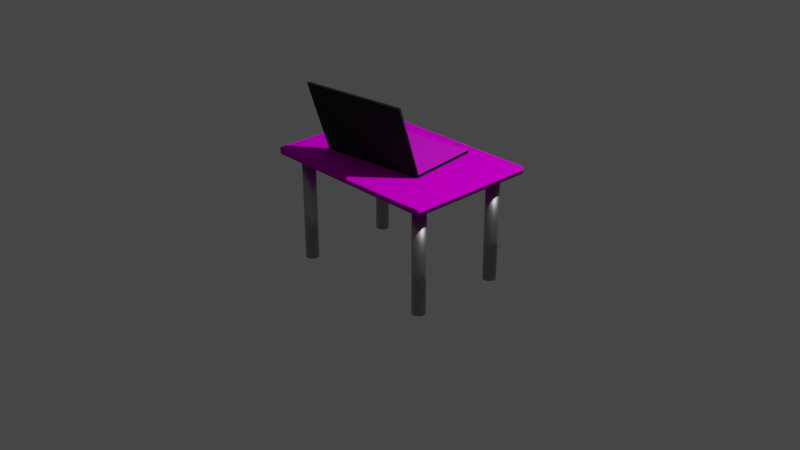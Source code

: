 # Source: Desk.blend  (saved by Blender 2.93.21; exported with 4.5.12 LTS)
import bpy
from mathutils import Matrix  # noqa: F401  (used for matrix-valued properties, if any)

bpy.ops.wm.read_factory_settings(use_empty=True)
scene = bpy.context.scene
scene.name = 'Scene'

# ---- collections
col_collection = bpy.data.collections.new('Collection'); scene.collection.children.link(col_collection)

# ---- images (referenced by path relative to the original .blend; pixels are not part of the script)
import os
ASSET_DIR = os.environ.get("B2B_ASSET_DIR", "")  # directory of the original .blend (textures are referenced by path, not embedded)
HERE = os.path.dirname(os.path.abspath(__file__))  # packed textures are extracted next to this script under _unpacked/

def load_image(name, relpath, width, height, colorspace="sRGB"):
    """Load a texture the original file referenced (path relative to the .blend, or extracted next to this script)."""
    p = next((c for c in (os.path.join(HERE, relpath), os.path.join(ASSET_DIR, relpath)) if relpath and os.path.exists(c)), "")
    if p:
        img = bpy.data.images.load(p, check_existing=True)
        img.name = name
    else:  # same state as the original file: an image datablock whose file is absent (Cycles renders it pink)
        img = bpy.data.images.new(name, width, height)
        img.source = "FILE"
        img.filepath = "//" + (relpath or name)
    img.colorspace_settings.name = colorspace
    return img
img_wood_jpg = load_image('wood.jpg', 'wood.jpg', 1024, 1024, 'sRGB')
img_laptop_jpg = load_image('Laptop.jpg', 'Laptop.jpg', 1024, 1024, 'sRGB')

# ---- materials (node trees are filled in below, after node groups)
mat_wooddesk = bpy.data.materials.new('WoodDesk')
mat_wooddesk.alpha_threshold = 0.0
mat_wooddesk.use_transparent_shadow = False
mat_wooddesk.line_color = (0.0, 0.0, 0.0, 1.0)
mat_metallegs = bpy.data.materials.new('MetalLegs')
mat_metallegs.use_transparent_shadow = False
mat_keyboard = bpy.data.materials.new('Keyboard')
mat_keyboard.alpha_threshold = 0.0
mat_keyboard.use_transparent_shadow = False
mat_keyboard.line_color = (0.0, 0.0, 0.0, 1.0)
mat_computerplastic = bpy.data.materials.new('ComputerPlastic')
mat_computerplastic.use_transparent_shadow = False
mat_screen = bpy.data.materials.new('Screen')
mat_screen.use_transparent_shadow = False

# ---- material node trees
mat_wooddesk.use_nodes = True; mat_wooddesk.node_tree.nodes.clear()
_N = mat_wooddesk.node_tree.nodes; _L = mat_wooddesk.node_tree.links
n0 = _N.new('ShaderNodeOutputMaterial'); n0.name = 'Material Output'; n0.location = (300, 300)
n1 = _N.new('ShaderNodeBsdfPrincipled'); n1.name = 'Principled BSDF'; n1.location = (10, 300)
n1.distribution = 'GGX'
n1.subsurface_method = 'BURLEY'
n1.inputs[2].default_value = 1.0
n1.inputs[3].default_value = 1.45
n1.inputs[13].default_value = 0.0
n1.inputs[27].default_value = (0.0, 0.0, 0.0, 1.0)
n1.inputs[28].default_value = 1.0
n2 = _N.new('ShaderNodeTexImage'); n2.name = 'Image Texture'; n2.location = (-338, 223)
n2.image = img_wood_jpg
n2.projection = 'BOX'
n2.projection_blend = 0.2754
_L.new(n1.outputs[0], n0.inputs[0])
_L.new(n2.outputs[0], n1.inputs[0])
n0.is_active_output = True
mat_metallegs.use_nodes = True; mat_metallegs.node_tree.nodes.clear()
_N = mat_metallegs.node_tree.nodes; _L = mat_metallegs.node_tree.links
n0 = _N.new('ShaderNodeBsdfPrincipled'); n0.name = 'Principled BSDF'; n0.location = (10, 300)
n0.distribution = 'GGX'
n0.subsurface_method = 'BURLEY'
n0.inputs[0].default_value = (0.4958, 0.4958, 0.4958, 1.0)
n0.inputs[1].default_value = 1.0
n0.inputs[2].default_value = 0.4987
n0.inputs[3].default_value = 1.45
n0.inputs[13].default_value = 0.0
n0.inputs[27].default_value = (0.0, 0.0, 0.0, 1.0)
n0.inputs[28].default_value = 1.0
n1 = _N.new('ShaderNodeOutputMaterial'); n1.name = 'Material Output'; n1.location = (300, 300)
_L.new(n0.outputs[0], n1.inputs[0])
n1.is_active_output = True
mat_keyboard.use_nodes = True; mat_keyboard.node_tree.nodes.clear()
_N = mat_keyboard.node_tree.nodes; _L = mat_keyboard.node_tree.links
n0 = _N.new('ShaderNodeOutputMaterial'); n0.name = 'Material Output'; n0.location = (300, 300)
n1 = _N.new('ShaderNodeBsdfPrincipled'); n1.name = 'Principled BSDF'; n1.location = (10, 300)
n1.distribution = 'GGX'
n1.subsurface_method = 'BURLEY'
n1.inputs[2].default_value = 0.4
n1.inputs[3].default_value = 1.45
n1.inputs[27].default_value = (0.0, 0.0, 0.0, 1.0)
n1.inputs[28].default_value = 1.0
n2 = _N.new('ShaderNodeTexImage'); n2.name = 'Image Texture'; n2.location = (-280, 275)
n2.image = img_laptop_jpg
_L.new(n1.outputs[0], n0.inputs[0])
_L.new(n2.outputs[0], n1.inputs[0])
n0.is_active_output = True
mat_computerplastic.use_nodes = True; mat_computerplastic.node_tree.nodes.clear()
_N = mat_computerplastic.node_tree.nodes; _L = mat_computerplastic.node_tree.links
n0 = _N.new('ShaderNodeBsdfPrincipled'); n0.name = 'Principled BSDF'; n0.location = (10, 300)
n0.distribution = 'GGX'
n0.subsurface_method = 'BURLEY'
n0.inputs[0].default_value = (0.007926, 0.007926, 0.007926, 1.0)
n0.inputs[2].default_value = 1.0
n0.inputs[3].default_value = 1.45
n0.inputs[27].default_value = (0.0, 0.0, 0.0, 1.0)
n0.inputs[28].default_value = 1.0
n1 = _N.new('ShaderNodeOutputMaterial'); n1.name = 'Material Output'; n1.location = (300, 300)
_L.new(n0.outputs[0], n1.inputs[0])
n1.is_active_output = True
mat_screen.use_nodes = True; mat_screen.node_tree.nodes.clear()
_N = mat_screen.node_tree.nodes; _L = mat_screen.node_tree.links
n0 = _N.new('ShaderNodeBsdfPrincipled'); n0.name = 'Principled BSDF'; n0.location = (10, 300)
n0.distribution = 'GGX'
n0.subsurface_method = 'BURLEY'
n0.inputs[0].default_value = (0.0, 0.0, 0.0, 1.0)
n0.inputs[2].default_value = 0.2066
n0.inputs[3].default_value = 1.45
n0.inputs[13].default_value = 0.0
n0.inputs[27].default_value = (0.0, 0.0, 0.0, 1.0)
n0.inputs[28].default_value = 1.0
n1 = _N.new('ShaderNodeOutputMaterial'); n1.name = 'Material Output'; n1.location = (300, 300)
_L.new(n0.outputs[0], n1.inputs[0])
n1.is_active_output = True

# ---- world
world_world = bpy.data.worlds.new('World'); scene.world = world_world
world_world.use_nodes = True; world_world.node_tree.nodes.clear()
_N = world_world.node_tree.nodes; _L = world_world.node_tree.links
n0 = _N.new('ShaderNodeOutputWorld'); n0.name = 'World Output'; n0.location = (300, 300)
n1 = _N.new('ShaderNodeBackground'); n1.name = 'Background'; n1.location = (10, 300)
n1.inputs[0].default_value = (0.05088, 0.05088, 0.05088, 1.0)
_L.new(n1.outputs[0], n0.inputs[0])
n0.is_active_output = True
world_world.color = (0.05088, 0.05088, 0.05088)
world_world.use_sun_shadow = False
world_world.sun_shadow_jitter_overblur = 0.0

# ---- cameras
cam_camera = bpy.data.cameras.new('Camera')
cam_camera.clip_end = 100.0
cam_camera.ortho_scale = 7.314

# ---- lights
light_light = bpy.data.lights.new('Light', 'POINT')
light_light.transmission_factor = 0.0
light_light.energy = 1000.0
light_light.shadow_soft_size = 0.1
light_light.shadow_maximum_resolution = 0.006
light_light.use_absolute_resolution = True

# ---- meshes
me_cube = bpy.data.meshes.new('Cube')
me_cube.from_pydata([(1.0, 1.0, 1.0), (1.0, 1.0, -1.0), (1.0, -1.0, 1.0), (1.0, -1.0, -1.0), (-1.0, 1.0, 1.0), (-1.0, 1.0, -1.0), (-1.0, -1.0, 1.0), (-1.0, -1.0, -1.0), (0.8, 0.8143, -33.23), (0.8, 0.8143, 0.1028), (0.8137, 0.8124, -33.23), (0.8137, 0.8124, 0.1028), (0.8268, 0.8067, -33.23), (0.8268, 0.8067, 0.1028), (0.8389, 0.7974, -33.23), (0.8389, 0.7974, 0.1028), (0.8495, 0.785, -33.23), (0.8495, 0.785, 0.1028), (0.8582, 0.7698, -33.23), (0.8582, 0.7698, 0.1028), (0.8647, 0.7526, -33.23), (0.8647, 0.7526, 0.1028), (0.8687, 0.7338, -33.23), (0.8687, 0.7338, 0.1028), (0.87, 0.7143, -33.23), (0.87, 0.7143, 0.1028), (0.8687, 0.6948, -33.23), (0.8687, 0.6948, 0.1028), (0.8647, 0.676, -33.23), (0.8647, 0.676, 0.1028), (0.8582, 0.6587, -33.23), (0.8582, 0.6587, 0.1028), (0.8495, 0.6436, -33.23), (0.8495, 0.6436, 0.1028), (0.8389, 0.6311, -33.23), (0.8389, 0.6311, 0.1028), (0.8268, 0.6219, -33.23), (0.8268, 0.6219, 0.1028), (0.8137, 0.6162, -33.23), (0.8137, 0.6162, 0.1028), (0.8, 0.6143, -33.23), (0.8, 0.6143, 0.1028), (0.7863, 0.6162, -33.23), (0.7863, 0.6162, 0.1028), (0.7732, 0.6219, -33.23), (0.7732, 0.6219, 0.1028), (0.7611, 0.6311, -33.23), (0.7611, 0.6311, 0.1028), (0.7505, 0.6436, -33.23), (0.7505, 0.6436, 0.1028), (0.7418, 0.6587, -33.23), (0.7418, 0.6587, 0.1028), (0.7353, 0.676, -33.23), (0.7353, 0.676, 0.1028), (0.7313, 0.6948, -33.23), (0.7313, 0.6948, 0.1028), (0.73, 0.7143, -33.23), (0.73, 0.7143, 0.1028), (0.7313, 0.7338, -33.23), (0.7313, 0.7338, 0.1028), (0.7353, 0.7526, -33.23), (0.7353, 0.7526, 0.1028), (0.7418, 0.7698, -33.23), (0.7418, 0.7698, 0.1028), (0.7505, 0.785, -33.23), (0.7505, 0.785, 0.1028), (0.7611, 0.7974, -33.23), (0.7611, 0.7974, 0.1028), (0.7732, 0.8067, -33.23), (0.7732, 0.8067, 0.1028), (0.7863, 0.8124, -33.23), (0.7863, 0.8124, 0.1028), (0.8, -0.6143, -33.23), (0.8, -0.6143, 0.1028), (0.8137, -0.6162, -33.23), (0.8137, -0.6162, 0.1028), (0.8268, -0.6219, -33.23), (0.8268, -0.6219, 0.1028), (0.8389, -0.6311, -33.23), (0.8389, -0.6311, 0.1028), (0.8495, -0.6436, -33.23), (0.8495, -0.6436, 0.1028), (0.8582, -0.6587, -33.23), (0.8582, -0.6587, 0.1028), (0.8647, -0.676, -33.23), (0.8647, -0.676, 0.1028), (0.8687, -0.6948, -33.23), (0.8687, -0.6948, 0.1028), (0.87, -0.7143, -33.23), (0.87, -0.7143, 0.1028), (0.8687, -0.7338, -33.23), (0.8687, -0.7338, 0.1028), (0.8647, -0.7526, -33.23), (0.8647, -0.7526, 0.1028), (0.8582, -0.7698, -33.23), (0.8582, -0.7698, 0.1028), (0.8495, -0.785, -33.23), (0.8495, -0.785, 0.1028), (0.8389, -0.7974, -33.23), (0.8389, -0.7974, 0.1028), (0.8268, -0.8067, -33.23), (0.8268, -0.8067, 0.1028), (0.8137, -0.8124, -33.23), (0.8137, -0.8124, 0.1028), (0.8, -0.8143, -33.23), (0.8, -0.8143, 0.1028), (0.7863, -0.8124, -33.23), (0.7863, -0.8124, 0.1028), (0.7732, -0.8067, -33.23), (0.7732, -0.8067, 0.1028), (0.7611, -0.7974, -33.23), (0.7611, -0.7974, 0.1028), (0.7505, -0.785, -33.23), (0.7505, -0.785, 0.1028), (0.7418, -0.7698, -33.23), (0.7418, -0.7698, 0.1028), (0.7353, -0.7526, -33.23), (0.7353, -0.7526, 0.1028), (0.7313, -0.7338, -33.23), (0.7313, -0.7338, 0.1028), (0.73, -0.7143, -33.23), (0.73, -0.7143, 0.1028), (0.7313, -0.6948, -33.23), (0.7313, -0.6948, 0.1028), (0.7353, -0.676, -33.23), (0.7353, -0.676, 0.1028), (0.7418, -0.6587, -33.23), (0.7418, -0.6587, 0.1028), (0.7505, -0.6436, -33.23), (0.7505, -0.6436, 0.1028), (0.7611, -0.6311, -33.23), (0.7611, -0.6311, 0.1028), (0.7732, -0.6219, -33.23), (0.7732, -0.6219, 0.1028), (0.7863, -0.6162, -33.23), (0.7863, -0.6162, 0.1028), (-0.8, 0.8143, -33.23), (-0.8, 0.8143, 0.1028), (-0.7863, 0.8124, -33.23), (-0.7863, 0.8124, 0.1028), (-0.7732, 0.8067, -33.23), (-0.7732, 0.8067, 0.1028), (-0.7611, 0.7974, -33.23), (-0.7611, 0.7974, 0.1028), (-0.7505, 0.785, -33.23), (-0.7505, 0.785, 0.1028), (-0.7418, 0.7698, -33.23), (-0.7418, 0.7698, 0.1028), (-0.7353, 0.7526, -33.23), (-0.7353, 0.7526, 0.1028), (-0.7313, 0.7338, -33.23), (-0.7313, 0.7338, 0.1028), (-0.73, 0.7143, -33.23), (-0.73, 0.7143, 0.1028), (-0.7313, 0.6948, -33.23), (-0.7313, 0.6948, 0.1028), (-0.7353, 0.676, -33.23), (-0.7353, 0.676, 0.1028), (-0.7418, 0.6587, -33.23), (-0.7418, 0.6587, 0.1028), (-0.7505, 0.6436, -33.23), (-0.7505, 0.6436, 0.1028), (-0.7611, 0.6311, -33.23), (-0.7611, 0.6311, 0.1028), (-0.7732, 0.6219, -33.23), (-0.7732, 0.6219, 0.1028), (-0.7863, 0.6162, -33.23), (-0.7863, 0.6162, 0.1028), (-0.8, 0.6143, -33.23), (-0.8, 0.6143, 0.1028), (-0.8137, 0.6162, -33.23), (-0.8137, 0.6162, 0.1028), (-0.8268, 0.6219, -33.23), (-0.8268, 0.6219, 0.1028), (-0.8389, 0.6311, -33.23), (-0.8389, 0.6311, 0.1028), (-0.8495, 0.6436, -33.23), (-0.8495, 0.6436, 0.1028), (-0.8582, 0.6587, -33.23), (-0.8582, 0.6587, 0.1028), (-0.8647, 0.676, -33.23), (-0.8647, 0.676, 0.1028), (-0.8687, 0.6948, -33.23), (-0.8687, 0.6948, 0.1028), (-0.87, 0.7143, -33.23), (-0.87, 0.7143, 0.1028), (-0.8687, 0.7338, -33.23), (-0.8687, 0.7338, 0.1028), (-0.8647, 0.7526, -33.23), (-0.8647, 0.7526, 0.1028), (-0.8582, 0.7698, -33.23), (-0.8582, 0.7698, 0.1028), (-0.8495, 0.785, -33.23), (-0.8495, 0.785, 0.1028), (-0.8389, 0.7974, -33.23), (-0.8389, 0.7974, 0.1028), (-0.8268, 0.8067, -33.23), (-0.8268, 0.8067, 0.1028), (-0.8137, 0.8124, -33.23), (-0.8137, 0.8124, 0.1028), (-0.8, -0.6143, -33.23), (-0.8, -0.6143, 0.1028), (-0.7863, -0.6162, -33.23), (-0.7863, -0.6162, 0.1028), (-0.7732, -0.6219, -33.23), (-0.7732, -0.6219, 0.1028), (-0.7611, -0.6311, -33.23), (-0.7611, -0.6311, 0.1028), (-0.7505, -0.6436, -33.23), (-0.7505, -0.6436, 0.1028), (-0.7418, -0.6587, -33.23), (-0.7418, -0.6587, 0.1028), (-0.7353, -0.676, -33.23), (-0.7353, -0.676, 0.1028), (-0.7313, -0.6948, -33.23), (-0.7313, -0.6948, 0.1028), (-0.73, -0.7143, -33.23), (-0.73, -0.7143, 0.1028), (-0.7313, -0.7338, -33.23), (-0.7313, -0.7338, 0.1028), (-0.7353, -0.7526, -33.23), (-0.7353, -0.7526, 0.1028), (-0.7418, -0.7698, -33.23), (-0.7418, -0.7698, 0.1028), (-0.7505, -0.785, -33.23), (-0.7505, -0.785, 0.1028), (-0.7611, -0.7974, -33.23), (-0.7611, -0.7974, 0.1028), (-0.7732, -0.8067, -33.23), (-0.7732, -0.8067, 0.1028), (-0.7863, -0.8124, -33.23), (-0.7863, -0.8124, 0.1028), (-0.8, -0.8143, -33.23), (-0.8, -0.8143, 0.1028), (-0.8137, -0.8124, -33.23), (-0.8137, -0.8124, 0.1028), (-0.8268, -0.8067, -33.23), (-0.8268, -0.8067, 0.1028), (-0.8389, -0.7974, -33.23), (-0.8389, -0.7974, 0.1028), (-0.8495, -0.785, -33.23), (-0.8495, -0.785, 0.1028), (-0.8582, -0.7698, -33.23), (-0.8582, -0.7698, 0.1028), (-0.8647, -0.7526, -33.23), (-0.8647, -0.7526, 0.1028), (-0.8687, -0.7338, -33.23), (-0.8687, -0.7338, 0.1028), (-0.87, -0.7143, -33.23), (-0.87, -0.7143, 0.1028), (-0.8687, -0.6948, -33.23), (-0.8687, -0.6948, 0.1028), (-0.8647, -0.676, -33.23), (-0.8647, -0.676, 0.1028), (-0.8582, -0.6587, -33.23), (-0.8582, -0.6587, 0.1028), (-0.8495, -0.6436, -33.23), (-0.8495, -0.6436, 0.1028), (-0.8389, -0.6311, -33.23), (-0.8389, -0.6311, 0.1028), (-0.8268, -0.6219, -33.23), (-0.8268, -0.6219, 0.1028), (-0.8137, -0.6162, -33.23), (-0.8137, -0.6162, 0.1028), (-0.8, 0.8143, -16.56), (-0.7863, 0.8124, -16.56), (-0.7732, 0.8067, -16.56), (-0.7611, 0.7974, -16.56), (-0.7505, 0.785, -16.56), (-0.7418, 0.7698, -16.56), (-0.7353, 0.7526, -16.56), (-0.7313, 0.7338, -16.56), (-0.73, 0.7143, -16.56), (-0.7313, 0.6948, -16.56), (-0.7353, 0.676, -16.56), (-0.7418, 0.6587, -16.56), (-0.7505, 0.6436, -16.56), (-0.7611, 0.6311, -16.56), (-0.7732, 0.6219, -16.56), (-0.7863, 0.6162, -16.56), (-0.8, 0.6143, -16.56), (-0.8137, 0.6162, -16.56), (-0.8268, 0.6219, -16.56), (-0.8389, 0.6311, -16.56), (-0.8495, 0.6436, -16.56), (-0.8582, 0.6587, -16.56), (-0.8647, 0.676, -16.56), (-0.8687, 0.6948, -16.56), (-0.87, 0.7143, -16.56), (-0.8687, 0.7338, -16.56), (-0.8647, 0.7526, -16.56), (-0.8582, 0.7698, -16.56), (-0.8495, 0.785, -16.56), (-0.8389, 0.7974, -16.56), (-0.8268, 0.8067, -16.56), (-0.8137, 0.8124, -16.56), (0.8, 0.8143, -16.56), (0.8137, 0.8124, -16.56), (0.8268, 0.8067, -16.56), (0.8389, 0.7974, -16.56), (0.8495, 0.785, -16.56), (0.8582, 0.7698, -16.56), (0.8647, 0.7526, -16.56), (0.8687, 0.7338, -16.56), (0.87, 0.7143, -16.56), (0.8687, 0.6948, -16.56), (0.8647, 0.676, -16.56), (0.8582, 0.6587, -16.56), (0.8495, 0.6436, -16.56), (0.8389, 0.6311, -16.56), (0.8268, 0.6219, -16.56), (0.8137, 0.6162, -16.56), (0.8, 0.6143, -16.56), (0.7863, 0.6162, -16.56), (0.7732, 0.6219, -16.56), (0.7611, 0.6311, -16.56), (0.7505, 0.6436, -16.56), (0.7418, 0.6587, -16.56), (0.7353, 0.676, -16.56), (0.7313, 0.6948, -16.56), (0.73, 0.7143, -16.56), (0.7313, 0.7338, -16.56), (0.7353, 0.7526, -16.56), (0.7418, 0.7698, -16.56), (0.7505, 0.785, -16.56), (0.7611, 0.7974, -16.56), (0.7732, 0.8067, -16.56), (0.7863, 0.8124, -16.56), (0.8, -0.6143, -16.56), (0.8137, -0.6162, -16.56), (0.8268, -0.6219, -16.56), (0.8389, -0.6311, -16.56), (0.8495, -0.6436, -16.56), (0.8582, -0.6587, -16.56), (0.8647, -0.676, -16.56), (0.8687, -0.6948, -16.56), (0.87, -0.7143, -16.56), (0.8687, -0.7338, -16.56), (0.8647, -0.7526, -16.56), (0.8582, -0.7698, -16.56), (0.8495, -0.785, -16.56), (0.8389, -0.7974, -16.56), (0.8268, -0.8067, -16.56), (0.8137, -0.8124, -16.56), (0.8, -0.8143, -16.56), (0.7863, -0.8124, -16.56), (0.7732, -0.8067, -16.56), (0.7611, -0.7974, -16.56), (0.7505, -0.785, -16.56), (0.7418, -0.7698, -16.56), (0.7353, -0.7526, -16.56), (0.7313, -0.7338, -16.56), (0.73, -0.7143, -16.56), (0.7313, -0.6948, -16.56), (0.7353, -0.676, -16.56), (0.7418, -0.6587, -16.56), (0.7505, -0.6436, -16.56), (0.7611, -0.6311, -16.56), (0.7732, -0.6219, -16.56), (0.7863, -0.6162, -16.56), (-0.8, -0.6143, -16.56), (-0.7863, -0.6162, -16.56), (-0.7732, -0.6219, -16.56), (-0.7611, -0.6311, -16.56), (-0.7505, -0.6436, -16.56), (-0.7418, -0.6587, -16.56), (-0.7353, -0.676, -16.56), (-0.7313, -0.6948, -16.56), (-0.73, -0.7143, -16.56), (-0.7313, -0.7338, -16.56), (-0.7353, -0.7526, -16.56), (-0.7418, -0.7698, -16.56), (-0.7505, -0.785, -16.56), (-0.7611, -0.7974, -16.56), (-0.7732, -0.8067, -16.56), (-0.7863, -0.8124, -16.56), (-0.8, -0.8143, -16.56), (-0.8137, -0.8124, -16.56), (-0.8268, -0.8067, -16.56), (-0.8389, -0.7974, -16.56), (-0.8495, -0.785, -16.56), (-0.8582, -0.7698, -16.56), (-0.8647, -0.7526, -16.56), (-0.8687, -0.7338, -16.56), (-0.87, -0.7143, -16.56), (-0.8687, -0.6948, -16.56), (-0.8647, -0.676, -16.56), (-0.8582, -0.6587, -16.56), (-0.8495, -0.6436, -16.56), (-0.8389, -0.6311, -16.56), (-0.8268, -0.6219, -16.56), (-0.8137, -0.6162, -16.56)], [], [(0, 4, 6, 2), (3, 2, 6, 7), (7, 6, 4, 5), (5, 1, 3, 7), (1, 0, 2, 3), (5, 4, 0, 1), (296, 9, 11, 297), (297, 11, 13, 298), (298, 13, 15, 299), (299, 15, 17, 300), (300, 17, 19, 301), (301, 19, 21, 302), (302, 21, 23, 303), (303, 23, 25, 304), (304, 25, 27, 305), (305, 27, 29, 306), (306, 29, 31, 307), (307, 31, 33, 308), (308, 33, 35, 309), (309, 35, 37, 310), (310, 37, 39, 311), (311, 39, 41, 312), (312, 41, 43, 313), (313, 43, 45, 314), (314, 45, 47, 315), (315, 47, 49, 316), (316, 49, 51, 317), (317, 51, 53, 318), (318, 53, 55, 319), (319, 55, 57, 320), (320, 57, 59, 321), (321, 59, 61, 322), (322, 61, 63, 323), (323, 63, 65, 324), (324, 65, 67, 325), (325, 67, 69, 326), (11, 9, 71, 69, 67, 65, 63, 61, 59, 57, 55, 53, 51, 49, 47, 45, 43, 41, 39, 37, 35, 33, 31, 29, 27, 25, 23, 21, 19, 17, 15, 13), (326, 69, 71, 327), (327, 71, 9, 296), (8, 10, 12, 14, 16, 18, 20, 22, 24, 26, 28, 30, 32, 34, 36, 38, 40, 42, 44, 46, 48, 50, 52, 54, 56, 58, 60, 62, 64, 66, 68, 70), (328, 73, 75, 329), (329, 75, 77, 330), (330, 77, 79, 331), (331, 79, 81, 332), (332, 81, 83, 333), (333, 83, 85, 334), (334, 85, 87, 335), (335, 87, 89, 336), (336, 89, 91, 337), (337, 91, 93, 338), (338, 93, 95, 339), (339, 95, 97, 340), (340, 97, 99, 341), (341, 99, 101, 342), (342, 101, 103, 343), (343, 103, 105, 344), (344, 105, 107, 345), (345, 107, 109, 346), (346, 109, 111, 347), (347, 111, 113, 348), (348, 113, 115, 349), (349, 115, 117, 350), (350, 117, 119, 351), (351, 119, 121, 352), (352, 121, 123, 353), (353, 123, 125, 354), (354, 125, 127, 355), (355, 127, 129, 356), (356, 129, 131, 357), (357, 131, 133, 358), (75, 73, 135, 133, 131, 129, 127, 125, 123, 121, 119, 117, 115, 113, 111, 109, 107, 105, 103, 101, 99, 97, 95, 93, 91, 89, 87, 85, 83, 81, 79, 77), (358, 133, 135, 359), (359, 135, 73, 328), (72, 74, 76, 78, 80, 82, 84, 86, 88, 90, 92, 94, 96, 98, 100, 102, 104, 106, 108, 110, 112, 114, 116, 118, 120, 122, 124, 126, 128, 130, 132, 134), (264, 137, 139, 265), (265, 139, 141, 266), (266, 141, 143, 267), (267, 143, 145, 268), (268, 145, 147, 269), (269, 147, 149, 270), (270, 149, 151, 271), (271, 151, 153, 272), (272, 153, 155, 273), (273, 155, 157, 274), (274, 157, 159, 275), (275, 159, 161, 276), (276, 161, 163, 277), (277, 163, 165, 278), (278, 165, 167, 279), (279, 167, 169, 280), (280, 169, 171, 281), (281, 171, 173, 282), (282, 173, 175, 283), (283, 175, 177, 284), (284, 177, 179, 285), (285, 179, 181, 286), (286, 181, 183, 287), (287, 183, 185, 288), (288, 185, 187, 289), (289, 187, 189, 290), (290, 189, 191, 291), (291, 191, 193, 292), (292, 193, 195, 293), (293, 195, 197, 294), (139, 137, 199, 197, 195, 193, 191, 189, 187, 185, 183, 181, 179, 177, 175, 173, 171, 169, 167, 165, 163, 161, 159, 157, 155, 153, 151, 149, 147, 145, 143, 141), (294, 197, 199, 295), (295, 199, 137, 264), (136, 138, 140, 142, 144, 146, 148, 150, 152, 154, 156, 158, 160, 162, 164, 166, 168, 170, 172, 174, 176, 178, 180, 182, 184, 186, 188, 190, 192, 194, 196, 198), (360, 201, 203, 361), (361, 203, 205, 362), (362, 205, 207, 363), (363, 207, 209, 364), (364, 209, 211, 365), (365, 211, 213, 366), (366, 213, 215, 367), (367, 215, 217, 368), (368, 217, 219, 369), (369, 219, 221, 370), (370, 221, 223, 371), (371, 223, 225, 372), (372, 225, 227, 373), (373, 227, 229, 374), (374, 229, 231, 375), (375, 231, 233, 376), (376, 233, 235, 377), (377, 235, 237, 378), (378, 237, 239, 379), (379, 239, 241, 380), (380, 241, 243, 381), (381, 243, 245, 382), (382, 245, 247, 383), (383, 247, 249, 384), (384, 249, 251, 385), (385, 251, 253, 386), (386, 253, 255, 387), (387, 255, 257, 388), (388, 257, 259, 389), (389, 259, 261, 390), (203, 201, 263, 261, 259, 257, 255, 253, 251, 249, 247, 245, 243, 241, 239, 237, 235, 233, 231, 229, 227, 225, 223, 221, 219, 217, 215, 213, 211, 209, 207, 205), (390, 261, 263, 391), (391, 263, 201, 360), (200, 202, 204, 206, 208, 210, 212, 214, 216, 218, 220, 222, 224, 226, 228, 230, 232, 234, 236, 238, 240, 242, 244, 246, 248, 250, 252, 254, 256, 258, 260, 262), (198, 295, 264, 136), (196, 294, 295, 198), (194, 293, 294, 196), (192, 292, 293, 194), (190, 291, 292, 192), (188, 290, 291, 190), (186, 289, 290, 188), (184, 288, 289, 186), (182, 287, 288, 184), (180, 286, 287, 182), (178, 285, 286, 180), (176, 284, 285, 178), (174, 283, 284, 176), (172, 282, 283, 174), (170, 281, 282, 172), (168, 280, 281, 170), (166, 279, 280, 168), (164, 278, 279, 166), (162, 277, 278, 164), (160, 276, 277, 162), (158, 275, 276, 160), (156, 274, 275, 158), (154, 273, 274, 156), (152, 272, 273, 154), (150, 271, 272, 152), (148, 270, 271, 150), (146, 269, 270, 148), (144, 268, 269, 146), (142, 267, 268, 144), (140, 266, 267, 142), (138, 265, 266, 140), (136, 264, 265, 138), (70, 327, 296, 8), (68, 326, 327, 70), (66, 325, 326, 68), (64, 324, 325, 66), (62, 323, 324, 64), (60, 322, 323, 62), (58, 321, 322, 60), (56, 320, 321, 58), (54, 319, 320, 56), (52, 318, 319, 54), (50, 317, 318, 52), (48, 316, 317, 50), (46, 315, 316, 48), (44, 314, 315, 46), (42, 313, 314, 44), (40, 312, 313, 42), (38, 311, 312, 40), (36, 310, 311, 38), (34, 309, 310, 36), (32, 308, 309, 34), (30, 307, 308, 32), (28, 306, 307, 30), (26, 305, 306, 28), (24, 304, 305, 26), (22, 303, 304, 24), (20, 302, 303, 22), (18, 301, 302, 20), (16, 300, 301, 18), (14, 299, 300, 16), (12, 298, 299, 14), (10, 297, 298, 12), (8, 296, 297, 10), (134, 359, 328, 72), (132, 358, 359, 134), (130, 357, 358, 132), (128, 356, 357, 130), (126, 355, 356, 128), (124, 354, 355, 126), (122, 353, 354, 124), (120, 352, 353, 122), (118, 351, 352, 120), (116, 350, 351, 118), (114, 349, 350, 116), (112, 348, 349, 114), (110, 347, 348, 112), (108, 346, 347, 110), (106, 345, 346, 108), (104, 344, 345, 106), (102, 343, 344, 104), (100, 342, 343, 102), (98, 341, 342, 100), (96, 340, 341, 98), (94, 339, 340, 96), (92, 338, 339, 94), (90, 337, 338, 92), (88, 336, 337, 90), (86, 335, 336, 88), (84, 334, 335, 86), (82, 333, 334, 84), (80, 332, 333, 82), (78, 331, 332, 80), (76, 330, 331, 78), (74, 329, 330, 76), (72, 328, 329, 74), (262, 391, 360, 200), (260, 390, 391, 262), (258, 389, 390, 260), (256, 388, 389, 258), (254, 387, 388, 256), (252, 386, 387, 254), (250, 385, 386, 252), (248, 384, 385, 250), (246, 383, 384, 248), (244, 382, 383, 246), (242, 381, 382, 244), (240, 380, 381, 242), (238, 379, 380, 240), (236, 378, 379, 238), (234, 377, 378, 236), (232, 376, 377, 234), (230, 375, 376, 232), (228, 374, 375, 230), (226, 373, 374, 228), (224, 372, 373, 226), (222, 371, 372, 224), (220, 370, 371, 222), (218, 369, 370, 220), (216, 368, 369, 218), (214, 367, 368, 216), (212, 366, 367, 214), (210, 365, 366, 212), (208, 364, 365, 210), (206, 363, 364, 208), (204, 362, 363, 206), (202, 361, 362, 204), (200, 360, 361, 202)])
me_cube.polygons.foreach_set('use_smooth', [True] * 270)
me_cube.polygons.foreach_set('material_index', [0, 0, 0, 0, 0, 0, 1, 1, 1, 1, 1, 1, 1, 1, 1, 1, 1, 1, 1, 1, 1, 1, 1, 1, 1, 1, 1, 1, 1, 1, 1, 1, 1, 1, 1, 1, 1, 1, 1, 1, 1, 1, 1, 1, 1, 1, 1, 1, 1, 1, 1, 1, 1, 1, 1, 1, 1, 1, 1, 1, 1, 1, 1, 1, 1, 1, 1, 1, 1, 1, 1, 1, 1, 1, 1, 1, 1, 1, 1, 1, 1, 1, 1, 1, 1, 1, 1, 1, 1, 1, 1, 1, 1, 1, 1, 1, 1, 1, 1, 1, 1, 1, 1, 1, 1, 1, 1, 1, 1, 1, 1, 1, 1, 1, 1, 1, 1, 1, 1, 1, 1, 1, 1, 1, 1, 1, 1, 1, 1, 1, 1, 1, 1, 1, 1, 1, 1, 1, 1, 1, 1, 1, 1, 1, 1, 1, 1, 1, 1, 1, 1, 1, 1, 1, 1, 1, 1, 1, 1, 1, 1, 1, 1, 1, 1, 1, 1, 1, 1, 1, 1, 1, 1, 1, 1, 1, 1, 1, 1, 1, 1, 1, 1, 1, 1, 1, 1, 1, 1, 1, 1, 1, 1, 1, 1, 1, 1, 1, 1, 1, 1, 1, 1, 1, 1, 1, 1, 1, 1, 1, 1, 1, 1, 1, 1, 1, 1, 1, 1, 1, 1, 1, 1, 1, 1, 1, 1, 1, 1, 1, 1, 1, 1, 1, 1, 1, 1, 1, 1, 1, 1, 1, 1, 1, 1, 1, 1, 1, 1, 1, 1, 1, 1, 1, 1, 1, 1, 1, 1, 1, 1, 1, 1, 1, 1, 1, 1, 1, 1, 1])
_uv = me_cube.uv_layers.new(name='UVMap')
_uv.uv.foreach_set('vector', [0.625, 0.5, 0.875, 0.5, 0.875, 0.75, 0.625, 0.75, 0.375, 0.75, 0.625, 0.75, 0.625, 1.0, 0.375, 1.0, 0.375, 0.0, 0.625, 0.0, 0.625, 0.25, 0.375, 0.25, 0.125, 0.5, 0.375, 0.5, 0.375, 0.75, 0.125, 0.75, 0.375, 0.5, 0.625, 0.5, 0.625, 0.75, 0.375, 0.75, 0.375, 0.25, 0.625, 0.25, 0.625, 0.5, 0.375, 0.5, 1.0, 0.75, 1.0, 1.0, 0.9688, 1.0, 0.9688, 0.75, 0.9688, 0.75, 0.9688, 1.0, 0.9375, 1.0, 0.9375, 0.75, 0.9375, 0.75, 0.9375, 1.0, 0.9062, 1.0, 0.9062, 0.75, 0.9062, 0.75, 0.9062, 1.0, 0.875, 1.0, 0.875, 0.75, 0.875, 0.75, 0.875, 1.0, 0.8438, 1.0, 0.8438, 0.75, 0.8438, 0.75, 0.8438, 1.0, 0.8125, 1.0, 0.8125, 0.75, 0.8125, 0.75, 0.8125, 1.0, 0.7812, 1.0, 0.7812, 0.75, 0.7812, 0.75, 0.7812, 1.0, 0.75, 1.0, 0.75, 0.75, 0.75, 0.75, 0.75, 1.0, 0.7188, 1.0, 0.7188, 0.75, 0.7188, 0.75, 0.7188, 1.0, 0.6875, 1.0, 0.6875, 0.75, 0.6875, 0.75, 0.6875, 1.0, 0.6562, 1.0, 0.6562, 0.75, 0.6562, 0.75, 0.6562, 1.0, 0.625, 1.0, 0.625, 0.75, 0.625, 0.75, 0.625, 1.0, 0.5938, 1.0, 0.5938, 0.75, 0.5938, 0.75, 0.5938, 1.0, 0.5625, 1.0, 0.5625, 0.75, 0.5625, 0.75, 0.5625, 1.0, 0.5312, 1.0, 0.5312, 0.75, 0.5312, 0.75, 0.5312, 1.0, 0.5, 1.0, 0.5, 0.75, 0.5, 0.75, 0.5, 1.0, 0.4688, 1.0, 0.4688, 0.75, 0.4688, 0.75, 0.4688, 1.0, 0.4375, 1.0, 0.4375, 0.75, 0.4375, 0.75, 0.4375, 1.0, 0.4062, 1.0, 0.4062, 0.75, 0.4062, 0.75, 0.4062, 1.0, 0.375, 1.0, 0.375, 0.75, 0.375, 0.75, 0.375, 1.0, 0.3438, 1.0, 0.3438, 0.75, 0.3438, 0.75, 0.3438, 1.0, 0.3125, 1.0, 0.3125, 0.75, 0.3125, 0.75, 0.3125, 1.0, 0.2812, 1.0, 0.2812, 0.75, 0.2812, 0.75, 0.2812, 1.0, 0.25, 1.0, 0.25, 0.75, 0.25, 0.75, 0.25, 1.0, 0.2188, 1.0, 0.2188, 0.75, 0.2188, 0.75, 0.2188, 1.0, 0.1875, 1.0, 0.1875, 0.75, 0.1875, 0.75, 0.1875, 1.0, 0.1562, 1.0, 0.1562, 0.75, 0.1562, 0.75, 0.1562, 1.0, 0.125, 1.0, 0.125, 0.75, 0.125, 0.75, 0.125, 1.0, 0.09375, 1.0, 0.09375, 0.75, 0.09375, 0.75, 0.09375, 1.0, 0.0625, 1.0, 0.0625, 0.75, 0.2968, 0.4854, 0.25, 0.49, 0.2032, 0.4854, 0.1582, 0.4717, 0.1167, 0.4496, 0.08029, 0.4197, 0.05045, 0.3833, 0.02827, 0.3418, 0.01461, 0.2968, 0.01, 0.25, 0.01461, 0.2032, 0.02827, 0.1582, 0.05045, 0.1167, 0.08029, 0.08029, 0.1167, 0.05045, 0.1582, 0.02827, 0.2032, 0.01461, 0.25, 0.01, 0.2968, 0.01461, 0.3418, 0.02827, 0.3833, 0.05045, 0.4197, 0.08029, 0.4496, 0.1167, 0.4717, 0.1582, 0.4854, 0.2032, 0.49, 0.25, 0.4854, 0.2968, 0.4717, 0.3418, 0.4496, 0.3833, 0.4197, 0.4197, 0.3833, 0.4496, 0.3418, 0.4717, 0.0625, 0.75, 0.0625, 1.0, 0.03125, 1.0, 0.03125, 0.75, 0.03125, 0.75, 0.03125, 1.0, 0.0, 1.0, 0.0, 0.75, 0.75, 0.49, 0.7968, 0.4854, 0.8418, 0.4717, 0.8833, 0.4496, 0.9197, 0.4197, 0.9496, 0.3833, 0.9717, 0.3418, 0.9854, 0.2968, 0.99, 0.25, 0.9854, 0.2032, 0.9717, 0.1582, 0.9496, 0.1167, 0.9197, 0.08029, 0.8833, 0.05045, 0.8418, 0.02827, 0.7968, 0.01461, 0.75, 0.01, 0.7032, 0.01461, 0.6582, 0.02827, 0.6167, 0.05045, 0.5803, 0.08029, 0.5504, 0.1167, 0.5283, 0.1582, 0.5146, 0.2032, 0.51, 0.25, 0.5146, 0.2968, 0.5283, 0.3418, 0.5504, 0.3833, 0.5803, 0.4197, 0.6167, 0.4496, 0.6582, 0.4717, 0.7032, 0.4854, 1.0, 0.75, 1.0, 1.0, 0.9688, 1.0, 0.9688, 0.75, 0.9688, 0.75, 0.9688, 1.0, 0.9375, 1.0, 0.9375, 0.75, 0.9375, 0.75, 0.9375, 1.0, 0.9062, 1.0, 0.9062, 0.75, 0.9062, 0.75, 0.9062, 1.0, 0.875, 1.0, 0.875, 0.75, 0.875, 0.75, 0.875, 1.0, 0.8438, 1.0, 0.8438, 0.75, 0.8438, 0.75, 0.8438, 1.0, 0.8125, 1.0, 0.8125, 0.75, 0.8125, 0.75, 0.8125, 1.0, 0.7812, 1.0, 0.7812, 0.75, 0.7812, 0.75, 0.7812, 1.0, 0.75, 1.0, 0.75, 0.75, 0.75, 0.75, 0.75, 1.0, 0.7188, 1.0, 0.7188, 0.75, 0.7188, 0.75, 0.7188, 1.0, 0.6875, 1.0, 0.6875, 0.75, 0.6875, 0.75, 0.6875, 1.0, 0.6562, 1.0, 0.6562, 0.75, 0.6562, 0.75, 0.6562, 1.0, 0.625, 1.0, 0.625, 0.75, 0.625, 0.75, 0.625, 1.0, 0.5938, 1.0, 0.5938, 0.75, 0.5938, 0.75, 0.5938, 1.0, 0.5625, 1.0, 0.5625, 0.75, 0.5625, 0.75, 0.5625, 1.0, 0.5312, 1.0, 0.5312, 0.75, 0.5312, 0.75, 0.5312, 1.0, 0.5, 1.0, 0.5, 0.75, 0.5, 0.75, 0.5, 1.0, 0.4688, 1.0, 0.4688, 0.75, 0.4688, 0.75, 0.4688, 1.0, 0.4375, 1.0, 0.4375, 0.75, 0.4375, 0.75, 0.4375, 1.0, 0.4062, 1.0, 0.4062, 0.75, 0.4062, 0.75, 0.4062, 1.0, 0.375, 1.0, 0.375, 0.75, 0.375, 0.75, 0.375, 1.0, 0.3438, 1.0, 0.3438, 0.75, 0.3438, 0.75, 0.3438, 1.0, 0.3125, 1.0, 0.3125, 0.75, 0.3125, 0.75, 0.3125, 1.0, 0.2812, 1.0, 0.2812, 0.75, 0.2812, 0.75, 0.2812, 1.0, 0.25, 1.0, 0.25, 0.75, 0.25, 0.75, 0.25, 1.0, 0.2188, 1.0, 0.2188, 0.75, 0.2188, 0.75, 0.2188, 1.0, 0.1875, 1.0, 0.1875, 0.75, 0.1875, 0.75, 0.1875, 1.0, 0.1562, 1.0, 0.1562, 0.75, 0.1562, 0.75, 0.1562, 1.0, 0.125, 1.0, 0.125, 0.75, 0.125, 0.75, 0.125, 1.0, 0.09375, 1.0, 0.09375, 0.75, 0.09375, 0.75, 0.09375, 1.0, 0.0625, 1.0, 0.0625, 0.75, 0.2968, 0.4854, 0.25, 0.49, 0.2032, 0.4854, 0.1582, 0.4717, 0.1167, 0.4496, 0.08029, 0.4197, 0.05045, 0.3833, 0.02827, 0.3418, 0.01461, 0.2968, 0.01, 0.25, 0.01461, 0.2032, 0.02827, 0.1582, 0.05045, 0.1167, 0.08029, 0.08029, 0.1167, 0.05045, 0.1582, 0.02827, 0.2032, 0.01461, 0.25, 0.01, 0.2968, 0.01461, 0.3418, 0.02827, 0.3833, 0.05045, 0.4197, 0.08029, 0.4496, 0.1167, 0.4717, 0.1582, 0.4854, 0.2032, 0.49, 0.25, 0.4854, 0.2968, 0.4717, 0.3418, 0.4496, 0.3833, 0.4197, 0.4197, 0.3833, 0.4496, 0.3418, 0.4717, 0.0625, 0.75, 0.0625, 1.0, 0.03125, 1.0, 0.03125, 0.75, 0.03125, 0.75, 0.03125, 1.0, 0.0, 1.0, 0.0, 0.75, 0.75, 0.49, 0.7968, 0.4854, 0.8418, 0.4717, 0.8833, 0.4496, 0.9197, 0.4197, 0.9496, 0.3833, 0.9717, 0.3418, 0.9854, 0.2968, 0.99, 0.25, 0.9854, 0.2032, 0.9717, 0.1582, 0.9496, 0.1167, 0.9197, 0.08029, 0.8833, 0.05045, 0.8418, 0.02827, 0.7968, 0.01461, 0.75, 0.01, 0.7032, 0.01461, 0.6582, 0.02827, 0.6167, 0.05045, 0.5803, 0.08029, 0.5504, 0.1167, 0.5283, 0.1582, 0.5146, 0.2032, 0.51, 0.25, 0.5146, 0.2968, 0.5283, 0.3418, 0.5504, 0.3833, 0.5803, 0.4197, 0.6167, 0.4496, 0.6582, 0.4717, 0.7032, 0.4854, 1.0, 0.75, 1.0, 1.0, 0.9688, 1.0, 0.9688, 0.75, 0.9688, 0.75, 0.9688, 1.0, 0.9375, 1.0, 0.9375, 0.75, 0.9375, 0.75, 0.9375, 1.0, 0.9062, 1.0, 0.9062, 0.75, 0.9062, 0.75, 0.9062, 1.0, 0.875, 1.0, 0.875, 0.75, 0.875, 0.75, 0.875, 1.0, 0.8438, 1.0, 0.8438, 0.75, 0.8438, 0.75, 0.8438, 1.0, 0.8125, 1.0, 0.8125, 0.75, 0.8125, 0.75, 0.8125, 1.0, 0.7812, 1.0, 0.7812, 0.75, 0.7812, 0.75, 0.7812, 1.0, 0.75, 1.0, 0.75, 0.75, 0.75, 0.75, 0.75, 1.0, 0.7188, 1.0, 0.7188, 0.75, 0.7188, 0.75, 0.7188, 1.0, 0.6875, 1.0, 0.6875, 0.75, 0.6875, 0.75, 0.6875, 1.0, 0.6562, 1.0, 0.6562, 0.75, 0.6562, 0.75, 0.6562, 1.0, 0.625, 1.0, 0.625, 0.75, 0.625, 0.75, 0.625, 1.0, 0.5938, 1.0, 0.5938, 0.75, 0.5938, 0.75, 0.5938, 1.0, 0.5625, 1.0, 0.5625, 0.75, 0.5625, 0.75, 0.5625, 1.0, 0.5312, 1.0, 0.5312, 0.75, 0.5312, 0.75, 0.5312, 1.0, 0.5, 1.0, 0.5, 0.75, 0.5, 0.75, 0.5, 1.0, 0.4688, 1.0, 0.4688, 0.75, 0.4688, 0.75, 0.4688, 1.0, 0.4375, 1.0, 0.4375, 0.75, 0.4375, 0.75, 0.4375, 1.0, 0.4062, 1.0, 0.4062, 0.75, 0.4062, 0.75, 0.4062, 1.0, 0.375, 1.0, 0.375, 0.75, 0.375, 0.75, 0.375, 1.0, 0.3438, 1.0, 0.3438, 0.75, 0.3438, 0.75, 0.3438, 1.0, 0.3125, 1.0, 0.3125, 0.75, 0.3125, 0.75, 0.3125, 1.0, 0.2812, 1.0, 0.2812, 0.75, 0.2812, 0.75, 0.2812, 1.0, 0.25, 1.0, 0.25, 0.75, 0.25, 0.75, 0.25, 1.0, 0.2188, 1.0, 0.2188, 0.75, 0.2188, 0.75, 0.2188, 1.0, 0.1875, 1.0, 0.1875, 0.75, 0.1875, 0.75, 0.1875, 1.0, 0.1562, 1.0, 0.1562, 0.75, 0.1562, 0.75, 0.1562, 1.0, 0.125, 1.0, 0.125, 0.75, 0.125, 0.75, 0.125, 1.0, 0.09375, 1.0, 0.09375, 0.75, 0.09375, 0.75, 0.09375, 1.0, 0.0625, 1.0, 0.0625, 0.75, 0.2968, 0.4854, 0.25, 0.49, 0.2032, 0.4854, 0.1582, 0.4717, 0.1167, 0.4496, 0.08029, 0.4197, 0.05045, 0.3833, 0.02827, 0.3418, 0.01461, 0.2968, 0.01, 0.25, 0.01461, 0.2032, 0.02827, 0.1582, 0.05045, 0.1167, 0.08029, 0.08029, 0.1167, 0.05045, 0.1582, 0.02827, 0.2032, 0.01461, 0.25, 0.01, 0.2968, 0.01461, 0.3418, 0.02827, 0.3833, 0.05045, 0.4197, 0.08029, 0.4496, 0.1167, 0.4717, 0.1582, 0.4854, 0.2032, 0.49, 0.25, 0.4854, 0.2968, 0.4717, 0.3418, 0.4496, 0.3833, 0.4197, 0.4197, 0.3833, 0.4496, 0.3418, 0.4717, 0.0625, 0.75, 0.0625, 1.0, 0.03125, 1.0, 0.03125, 0.75, 0.03125, 0.75, 0.03125, 1.0, 0.0, 1.0, 0.0, 0.75, 0.75, 0.49, 0.7968, 0.4854, 0.8418, 0.4717, 0.8833, 0.4496, 0.9197, 0.4197, 0.9496, 0.3833, 0.9717, 0.3418, 0.9854, 0.2968, 0.99, 0.25, 0.9854, 0.2032, 0.9717, 0.1582, 0.9496, 0.1167, 0.9197, 0.08029, 0.8833, 0.05045, 0.8418, 0.02827, 0.7968, 0.01461, 0.75, 0.01, 0.7032, 0.01461, 0.6582, 0.02827, 0.6167, 0.05045, 0.5803, 0.08029, 0.5504, 0.1167, 0.5283, 0.1582, 0.5146, 0.2032, 0.51, 0.25, 0.5146, 0.2968, 0.5283, 0.3418, 0.5504, 0.3833, 0.5803, 0.4197, 0.6167, 0.4496, 0.6582, 0.4717, 0.7032, 0.4854, 1.0, 0.75, 1.0, 1.0, 0.9688, 1.0, 0.9688, 0.75, 0.9688, 0.75, 0.9688, 1.0, 0.9375, 1.0, 0.9375, 0.75, 0.9375, 0.75, 0.9375, 1.0, 0.9062, 1.0, 0.9062, 0.75, 0.9062, 0.75, 0.9062, 1.0, 0.875, 1.0, 0.875, 0.75, 0.875, 0.75, 0.875, 1.0, 0.8438, 1.0, 0.8438, 0.75, 0.8438, 0.75, 0.8438, 1.0, 0.8125, 1.0, 0.8125, 0.75, 0.8125, 0.75, 0.8125, 1.0, 0.7812, 1.0, 0.7812, 0.75, 0.7812, 0.75, 0.7812, 1.0, 0.75, 1.0, 0.75, 0.75, 0.75, 0.75, 0.75, 1.0, 0.7188, 1.0, 0.7188, 0.75, 0.7188, 0.75, 0.7188, 1.0, 0.6875, 1.0, 0.6875, 0.75, 0.6875, 0.75, 0.6875, 1.0, 0.6562, 1.0, 0.6562, 0.75, 0.6562, 0.75, 0.6562, 1.0, 0.625, 1.0, 0.625, 0.75, 0.625, 0.75, 0.625, 1.0, 0.5938, 1.0, 0.5938, 0.75, 0.5938, 0.75, 0.5938, 1.0, 0.5625, 1.0, 0.5625, 0.75, 0.5625, 0.75, 0.5625, 1.0, 0.5312, 1.0, 0.5312, 0.75, 0.5312, 0.75, 0.5312, 1.0, 0.5, 1.0, 0.5, 0.75, 0.5, 0.75, 0.5, 1.0, 0.4688, 1.0, 0.4688, 0.75, 0.4688, 0.75, 0.4688, 1.0, 0.4375, 1.0, 0.4375, 0.75, 0.4375, 0.75, 0.4375, 1.0, 0.4062, 1.0, 0.4062, 0.75, 0.4062, 0.75, 0.4062, 1.0, 0.375, 1.0, 0.375, 0.75, 0.375, 0.75, 0.375, 1.0, 0.3438, 1.0, 0.3438, 0.75, 0.3438, 0.75, 0.3438, 1.0, 0.3125, 1.0, 0.3125, 0.75, 0.3125, 0.75, 0.3125, 1.0, 0.2812, 1.0, 0.2812, 0.75, 0.2812, 0.75, 0.2812, 1.0, 0.25, 1.0, 0.25, 0.75, 0.25, 0.75, 0.25, 1.0, 0.2188, 1.0, 0.2188, 0.75, 0.2188, 0.75, 0.2188, 1.0, 0.1875, 1.0, 0.1875, 0.75, 0.1875, 0.75, 0.1875, 1.0, 0.1562, 1.0, 0.1562, 0.75, 0.1562, 0.75, 0.1562, 1.0, 0.125, 1.0, 0.125, 0.75, 0.125, 0.75, 0.125, 1.0, 0.09375, 1.0, 0.09375, 0.75, 0.09375, 0.75, 0.09375, 1.0, 0.0625, 1.0, 0.0625, 0.75, 0.2968, 0.4854, 0.25, 0.49, 0.2032, 0.4854, 0.1582, 0.4717, 0.1167, 0.4496, 0.08029, 0.4197, 0.05045, 0.3833, 0.02827, 0.3418, 0.01461, 0.2968, 0.01, 0.25, 0.01461, 0.2032, 0.02827, 0.1582, 0.05045, 0.1167, 0.08029, 0.08029, 0.1167, 0.05045, 0.1582, 0.02827, 0.2032, 0.01461, 0.25, 0.01, 0.2968, 0.01461, 0.3418, 0.02827, 0.3833, 0.05045, 0.4197, 0.08029, 0.4496, 0.1167, 0.4717, 0.1582, 0.4854, 0.2032, 0.49, 0.25, 0.4854, 0.2968, 0.4717, 0.3418, 0.4496, 0.3833, 0.4197, 0.4197, 0.3833, 0.4496, 0.3418, 0.4717, 0.0625, 0.75, 0.0625, 1.0, 0.03125, 1.0, 0.03125, 0.75, 0.03125, 0.75, 0.03125, 1.0, 0.0, 1.0, 0.0, 0.75, 0.75, 0.49, 0.7968, 0.4854, 0.8418, 0.4717, 0.8833, 0.4496, 0.9197, 0.4197, 0.9496, 0.3833, 0.9717, 0.3418, 0.9854, 0.2968, 0.99, 0.25, 0.9854, 0.2032, 0.9717, 0.1582, 0.9496, 0.1167, 0.9197, 0.08029, 0.8833, 0.05045, 0.8418, 0.02827, 0.7968, 0.01461, 0.75, 0.01, 0.7032, 0.01461, 0.6582, 0.02827, 0.6167, 0.05045, 0.5803, 0.08029, 0.5504, 0.1167, 0.5283, 0.1582, 0.5146, 0.2032, 0.51, 0.25, 0.5146, 0.2968, 0.5283, 0.3418, 0.5504, 0.3833, 0.5803, 0.4197, 0.6167, 0.4496, 0.6582, 0.4717, 0.7032, 0.4854, 0.03125, 0.5, 0.03125, 0.75, 0.0, 0.75, 0.0, 0.5, 0.0625, 0.5, 0.0625, 0.75, 0.03125, 0.75, 0.03125, 0.5, 0.09375, 0.5, 0.09375, 0.75, 0.0625, 0.75, 0.0625, 0.5, 0.125, 0.5, 0.125, 0.75, 0.09375, 0.75, 0.09375, 0.5, 0.1562, 0.5, 0.1562, 0.75, 0.125, 0.75, 0.125, 0.5, 0.1875, 0.5, 0.1875, 0.75, 0.1562, 0.75, 0.1562, 0.5, 0.2188, 0.5, 0.2188, 0.75, 0.1875, 0.75, 0.1875, 0.5, 0.25, 0.5, 0.25, 0.75, 0.2188, 0.75, 0.2188, 0.5, 0.2812, 0.5, 0.2812, 0.75, 0.25, 0.75, 0.25, 0.5, 0.3125, 0.5, 0.3125, 0.75, 0.2812, 0.75, 0.2812, 0.5, 0.3438, 0.5, 0.3438, 0.75, 0.3125, 0.75, 0.3125, 0.5, 0.375, 0.5, 0.375, 0.75, 0.3438, 0.75, 0.3438, 0.5, 0.4062, 0.5, 0.4062, 0.75, 0.375, 0.75, 0.375, 0.5, 0.4375, 0.5, 0.4375, 0.75, 0.4062, 0.75, 0.4062, 0.5, 0.4688, 0.5, 0.4688, 0.75, 0.4375, 0.75, 0.4375, 0.5, 0.5, 0.5, 0.5, 0.75, 0.4688, 0.75, 0.4688, 0.5, 0.5312, 0.5, 0.5312, 0.75, 0.5, 0.75, 0.5, 0.5, 0.5625, 0.5, 0.5625, 0.75, 0.5312, 0.75, 0.5312, 0.5, 0.5938, 0.5, 0.5938, 0.75, 0.5625, 0.75, 0.5625, 0.5, 0.625, 0.5, 0.625, 0.75, 0.5938, 0.75, 0.5938, 0.5, 0.6562, 0.5, 0.6562, 0.75, 0.625, 0.75, 0.625, 0.5, 0.6875, 0.5, 0.6875, 0.75, 0.6562, 0.75, 0.6562, 0.5, 0.7188, 0.5, 0.7188, 0.75, 0.6875, 0.75, 0.6875, 0.5, 0.75, 0.5, 0.75, 0.75, 0.7188, 0.75, 0.7188, 0.5, 0.7812, 0.5, 0.7812, 0.75, 0.75, 0.75, 0.75, 0.5, 0.8125, 0.5, 0.8125, 0.75, 0.7812, 0.75, 0.7812, 0.5, 0.8438, 0.5, 0.8438, 0.75, 0.8125, 0.75, 0.8125, 0.5, 0.875, 0.5, 0.875, 0.75, 0.8438, 0.75, 0.8438, 0.5, 0.9062, 0.5, 0.9062, 0.75, 0.875, 0.75, 0.875, 0.5, 0.9375, 0.5, 0.9375, 0.75, 0.9062, 0.75, 0.9062, 0.5, 0.9688, 0.5, 0.9688, 0.75, 0.9375, 0.75, 0.9375, 0.5, 1.0, 0.5, 1.0, 0.75, 0.9688, 0.75, 0.9688, 0.5, 0.03125, 0.5, 0.03125, 0.75, 0.0, 0.75, 0.0, 0.5, 0.0625, 0.5, 0.0625, 0.75, 0.03125, 0.75, 0.03125, 0.5, 0.09375, 0.5, 0.09375, 0.75, 0.0625, 0.75, 0.0625, 0.5, 0.125, 0.5, 0.125, 0.75, 0.09375, 0.75, 0.09375, 0.5, 0.1562, 0.5, 0.1562, 0.75, 0.125, 0.75, 0.125, 0.5, 0.1875, 0.5, 0.1875, 0.75, 0.1562, 0.75, 0.1562, 0.5, 0.2188, 0.5, 0.2188, 0.75, 0.1875, 0.75, 0.1875, 0.5, 0.25, 0.5, 0.25, 0.75, 0.2188, 0.75, 0.2188, 0.5, 0.2812, 0.5, 0.2812, 0.75, 0.25, 0.75, 0.25, 0.5, 0.3125, 0.5, 0.3125, 0.75, 0.2812, 0.75, 0.2812, 0.5, 0.3438, 0.5, 0.3438, 0.75, 0.3125, 0.75, 0.3125, 0.5, 0.375, 0.5, 0.375, 0.75, 0.3438, 0.75, 0.3438, 0.5, 0.4062, 0.5, 0.4062, 0.75, 0.375, 0.75, 0.375, 0.5, 0.4375, 0.5, 0.4375, 0.75, 0.4062, 0.75, 0.4062, 0.5, 0.4688, 0.5, 0.4688, 0.75, 0.4375, 0.75, 0.4375, 0.5, 0.5, 0.5, 0.5, 0.75, 0.4688, 0.75, 0.4688, 0.5, 0.5312, 0.5, 0.5312, 0.75, 0.5, 0.75, 0.5, 0.5, 0.5625, 0.5, 0.5625, 0.75, 0.5312, 0.75, 0.5312, 0.5, 0.5938, 0.5, 0.5938, 0.75, 0.5625, 0.75, 0.5625, 0.5, 0.625, 0.5, 0.625, 0.75, 0.5938, 0.75, 0.5938, 0.5, 0.6562, 0.5, 0.6562, 0.75, 0.625, 0.75, 0.625, 0.5, 0.6875, 0.5, 0.6875, 0.75, 0.6562, 0.75, 0.6562, 0.5, 0.7188, 0.5, 0.7188, 0.75, 0.6875, 0.75, 0.6875, 0.5, 0.75, 0.5, 0.75, 0.75, 0.7188, 0.75, 0.7188, 0.5, 0.7812, 0.5, 0.7812, 0.75, 0.75, 0.75, 0.75, 0.5, 0.8125, 0.5, 0.8125, 0.75, 0.7812, 0.75, 0.7812, 0.5, 0.8438, 0.5, 0.8438, 0.75, 0.8125, 0.75, 0.8125, 0.5, 0.875, 0.5, 0.875, 0.75, 0.8438, 0.75, 0.8438, 0.5, 0.9062, 0.5, 0.9062, 0.75, 0.875, 0.75, 0.875, 0.5, 0.9375, 0.5, 0.9375, 0.75, 0.9062, 0.75, 0.9062, 0.5, 0.9688, 0.5, 0.9688, 0.75, 0.9375, 0.75, 0.9375, 0.5, 1.0, 0.5, 1.0, 0.75, 0.9688, 0.75, 0.9688, 0.5, 0.03125, 0.5, 0.03125, 0.75, 0.0, 0.75, 0.0, 0.5, 0.0625, 0.5, 0.0625, 0.75, 0.03125, 0.75, 0.03125, 0.5, 0.09375, 0.5, 0.09375, 0.75, 0.0625, 0.75, 0.0625, 0.5, 0.125, 0.5, 0.125, 0.75, 0.09375, 0.75, 0.09375, 0.5, 0.1562, 0.5, 0.1562, 0.75, 0.125, 0.75, 0.125, 0.5, 0.1875, 0.5, 0.1875, 0.75, 0.1562, 0.75, 0.1562, 0.5, 0.2188, 0.5, 0.2188, 0.75, 0.1875, 0.75, 0.1875, 0.5, 0.25, 0.5, 0.25, 0.75, 0.2188, 0.75, 0.2188, 0.5, 0.2812, 0.5, 0.2812, 0.75, 0.25, 0.75, 0.25, 0.5, 0.3125, 0.5, 0.3125, 0.75, 0.2812, 0.75, 0.2812, 0.5, 0.3438, 0.5, 0.3438, 0.75, 0.3125, 0.75, 0.3125, 0.5, 0.375, 0.5, 0.375, 0.75, 0.3438, 0.75, 0.3438, 0.5, 0.4062, 0.5, 0.4062, 0.75, 0.375, 0.75, 0.375, 0.5, 0.4375, 0.5, 0.4375, 0.75, 0.4062, 0.75, 0.4062, 0.5, 0.4688, 0.5, 0.4688, 0.75, 0.4375, 0.75, 0.4375, 0.5, 0.5, 0.5, 0.5, 0.75, 0.4688, 0.75, 0.4688, 0.5, 0.5312, 0.5, 0.5312, 0.75, 0.5, 0.75, 0.5, 0.5, 0.5625, 0.5, 0.5625, 0.75, 0.5312, 0.75, 0.5312, 0.5, 0.5938, 0.5, 0.5938, 0.75, 0.5625, 0.75, 0.5625, 0.5, 0.625, 0.5, 0.625, 0.75, 0.5938, 0.75, 0.5938, 0.5, 0.6562, 0.5, 0.6562, 0.75, 0.625, 0.75, 0.625, 0.5, 0.6875, 0.5, 0.6875, 0.75, 0.6562, 0.75, 0.6562, 0.5, 0.7188, 0.5, 0.7188, 0.75, 0.6875, 0.75, 0.6875, 0.5, 0.75, 0.5, 0.75, 0.75, 0.7188, 0.75, 0.7188, 0.5, 0.7812, 0.5, 0.7812, 0.75, 0.75, 0.75, 0.75, 0.5, 0.8125, 0.5, 0.8125, 0.75, 0.7812, 0.75, 0.7812, 0.5, 0.8438, 0.5, 0.8438, 0.75, 0.8125, 0.75, 0.8125, 0.5, 0.875, 0.5, 0.875, 0.75, 0.8438, 0.75, 0.8438, 0.5, 0.9062, 0.5, 0.9062, 0.75, 0.875, 0.75, 0.875, 0.5, 0.9375, 0.5, 0.9375, 0.75, 0.9062, 0.75, 0.9062, 0.5, 0.9688, 0.5, 0.9688, 0.75, 0.9375, 0.75, 0.9375, 0.5, 1.0, 0.5, 1.0, 0.75, 0.9688, 0.75, 0.9688, 0.5, 0.03125, 0.5, 0.03125, 0.75, 0.0, 0.75, 0.0, 0.5, 0.0625, 0.5, 0.0625, 0.75, 0.03125, 0.75, 0.03125, 0.5, 0.09375, 0.5, 0.09375, 0.75, 0.0625, 0.75, 0.0625, 0.5, 0.125, 0.5, 0.125, 0.75, 0.09375, 0.75, 0.09375, 0.5, 0.1562, 0.5, 0.1562, 0.75, 0.125, 0.75, 0.125, 0.5, 0.1875, 0.5, 0.1875, 0.75, 0.1562, 0.75, 0.1562, 0.5, 0.2188, 0.5, 0.2188, 0.75, 0.1875, 0.75, 0.1875, 0.5, 0.25, 0.5, 0.25, 0.75, 0.2188, 0.75, 0.2188, 0.5, 0.2812, 0.5, 0.2812, 0.75, 0.25, 0.75, 0.25, 0.5, 0.3125, 0.5, 0.3125, 0.75, 0.2812, 0.75, 0.2812, 0.5, 0.3438, 0.5, 0.3438, 0.75, 0.3125, 0.75, 0.3125, 0.5, 0.375, 0.5, 0.375, 0.75, 0.3438, 0.75, 0.3438, 0.5, 0.4062, 0.5, 0.4062, 0.75, 0.375, 0.75, 0.375, 0.5, 0.4375, 0.5, 0.4375, 0.75, 0.4062, 0.75, 0.4062, 0.5, 0.4688, 0.5, 0.4688, 0.75, 0.4375, 0.75, 0.4375, 0.5, 0.5, 0.5, 0.5, 0.75, 0.4688, 0.75, 0.4688, 0.5, 0.5312, 0.5, 0.5312, 0.75, 0.5, 0.75, 0.5, 0.5, 0.5625, 0.5, 0.5625, 0.75, 0.5312, 0.75, 0.5312, 0.5, 0.5938, 0.5, 0.5938, 0.75, 0.5625, 0.75, 0.5625, 0.5, 0.625, 0.5, 0.625, 0.75, 0.5938, 0.75, 0.5938, 0.5, 0.6562, 0.5, 0.6562, 0.75, 0.625, 0.75, 0.625, 0.5, 0.6875, 0.5, 0.6875, 0.75, 0.6562, 0.75, 0.6562, 0.5, 0.7188, 0.5, 0.7188, 0.75, 0.6875, 0.75, 0.6875, 0.5, 0.75, 0.5, 0.75, 0.75, 0.7188, 0.75, 0.7188, 0.5, 0.7812, 0.5, 0.7812, 0.75, 0.75, 0.75, 0.75, 0.5, 0.8125, 0.5, 0.8125, 0.75, 0.7812, 0.75, 0.7812, 0.5, 0.8438, 0.5, 0.8438, 0.75, 0.8125, 0.75, 0.8125, 0.5, 0.875, 0.5, 0.875, 0.75, 0.8438, 0.75, 0.8438, 0.5, 0.9062, 0.5, 0.9062, 0.75, 0.875, 0.75, 0.875, 0.5, 0.9375, 0.5, 0.9375, 0.75, 0.9062, 0.75, 0.9062, 0.5, 0.9688, 0.5, 0.9688, 0.75, 0.9375, 0.75, 0.9375, 0.5, 1.0, 0.5, 1.0, 0.75, 0.9688, 0.75, 0.9688, 0.5])
me_cube.materials.append(mat_wooddesk)
me_cube.materials.append(mat_metallegs)
me_cube.use_remesh_preserve_volume = False
me_cube.use_remesh_preserve_attributes = False
me_cube.use_mirror_vertex_groups = False
me_cube.update()
me_cube_001 = bpy.data.meshes.new('Cube.001')
me_cube_001.from_pydata([(1.0, 1.0, 0.9), (1.0, 1.0, -0.9), (1.0, -1.0, 0.9), (1.0, -1.0, -0.9), (-1.0, 1.0, 0.9), (-1.0, 1.0, -0.9), (-1.0, -1.0, 0.9), (-1.0, -1.0, -0.9), (-1.709, 1.0, 36.82), (-1.617, 0.9428, 35.09), (-1.709, -1.0, 36.82), (-1.617, -0.9428, 35.09), (-1.025, 1.0, 0.2767), (-1.012, 0.9428, 2.743), (-1.025, -1.0, 0.2767), (-1.012, -0.9428, 2.743), (-0.9724, 1.0, 0.6461), (-0.9724, -1.0, 0.6461), (-1.656, 1.0, 37.19), (-1.656, -1.0, 37.19)], [], [(0, 4, 6, 2), (3, 2, 6, 7), (7, 6, 4, 5), (5, 1, 3, 7), (1, 0, 2, 3), (5, 4, 0, 1), (8, 12, 14, 10), (19, 10, 14, 17), (17, 14, 12, 16), (13, 9, 11, 15), (18, 8, 10, 19), (16, 12, 8, 18), (13, 15, 17, 16), (9, 13, 16, 18), (15, 11, 19, 17), (11, 9, 18, 19)])
me_cube_001.polygons.foreach_set('material_index', [0, 1, 1, 1, 1, 1, 1, 1, 1, 2, 1, 1, 1, 1, 1, 1])
_uv = me_cube_001.uv_layers.new(name='UVMap')
_uv.uv.foreach_set('vector', [0.000664, 0.9996, 0.0003068, 0.001277, 1.0, 0.001269, 0.9996, 0.999, 0.375, 0.75, 0.625, 0.75, 0.625, 1.0, 0.375, 1.0, 0.375, 0.0, 0.625, 0.0, 0.625, 0.25, 0.375, 0.25, 0.125, 0.5, 0.375, 0.5, 0.375, 0.75, 0.125, 0.75, 0.375, 0.5, 0.625, 0.5, 0.625, 0.75, 0.375, 0.75, 0.375, 0.25, 0.625, 0.25, 0.625, 0.5, 0.375, 0.5, 0.625, 0.5, 0.875, 0.5, 0.875, 0.75, 0.625, 0.75, 0.375, 0.75, 0.625, 0.75, 0.625, 1.0, 0.375, 1.0, 0.375, 0.0, 0.625, 0.0, 0.625, 0.25, 0.375, 0.25, 0.1032, 0.9126, 0.1032, 0.103, 0.8996, 0.103, 0.8996, 0.9126, 0.375, 0.5, 0.625, 0.5, 0.625, 0.75, 0.375, 0.75, 0.375, 0.25, 0.625, 0.25, 0.625, 0.5, 0.375, 0.5, 0.1252, 0.5042, 0.1252, 0.7458, 0.125, 0.75, 0.125, 0.5, 0.3748, 0.5042, 0.1252, 0.5042, 0.125, 0.5, 0.375, 0.5, 0.1252, 0.7458, 0.3748, 0.7458, 0.375, 0.75, 0.125, 0.75, 0.3748, 0.7458, 0.3748, 0.5042, 0.375, 0.5, 0.375, 0.75])
me_cube_001.materials.append(mat_keyboard)
me_cube_001.materials.append(mat_computerplastic)
me_cube_001.materials.append(mat_screen)
me_cube_001.use_remesh_preserve_volume = False
me_cube_001.use_remesh_preserve_attributes = False
me_cube_001.use_mirror_vertex_groups = False
me_cube_001.update()

# ---- objects
ob_cube = bpy.data.objects.new('Cube', me_cube)
ob_light = bpy.data.objects.new('Light', light_light)
ob_camera = bpy.data.objects.new('Camera', cam_camera)
ob_cube_001 = bpy.data.objects.new('Cube.001', me_cube_001)

# ---- transforms, parenting, visibility, modifiers, constraints
ob_cube.location = (0.0, 0.0, 0.6447)
ob_cube.scale = (1.0, 0.7, 0.036)
ob_cube.lock_rotations_4d = False
ob_cube.empty_display_type = 'ARROWS'
ob_cube.lineart.crease_threshold = 0.0
ob_light.location = (4.076, 1.005, 5.904)
ob_light.rotation_euler = (0.6503, 0.05522, 1.866)
ob_light.lock_rotations_4d = False
ob_light.empty_display_type = 'ARROWS'
ob_light.color = (0.0, 0.0, 0.0, 0.0)
ob_light.lineart.crease_threshold = 0.0
ob_camera.location = (7.359, -6.926, 4.958)
ob_camera.rotation_euler = (1.109, 0.0, 0.8149)
ob_camera.lock_rotations_4d = False
ob_camera.empty_display_type = 'ARROWS'
ob_camera.color = (0.0, 0.0, 0.0, 0.0)
ob_camera.display_type = 'WIRE'
ob_camera.lineart.crease_threshold = 0.0
ob_cube_001.location = (-0.1049, 0.09164, 0.7)
ob_cube_001.rotation_euler = (0.0, -0.0, 1.695)
ob_cube_001.scale = (0.3983, 0.569, 0.02048)
ob_cube_001.lock_rotations_4d = False
ob_cube_001.empty_display_type = 'ARROWS'
ob_cube_001.lineart.crease_threshold = 0.0

# ---- collection membership
col_collection.objects.link(ob_cube)
col_collection.objects.link(ob_light)
col_collection.objects.link(ob_camera)
col_collection.objects.link(ob_cube_001)

# ---- scene / render settings (as saved in the file)
scene.camera = ob_camera
scene.frame_start = 1; scene.frame_end = 250; scene.frame_set(1)
scene.render.engine = 'BLENDER_EEVEE_NEXT'
scene.cycles.use_denoising = False
scene.cycles.samples = 128
scene.cycles.sampling_pattern = 'TABULATED_SOBOL'
scene.cycles.use_adaptive_sampling = False
scene.cycles.use_light_tree = False
scene.view_settings.view_transform = 'Filmic'
bpy.context.view_layer.update()

